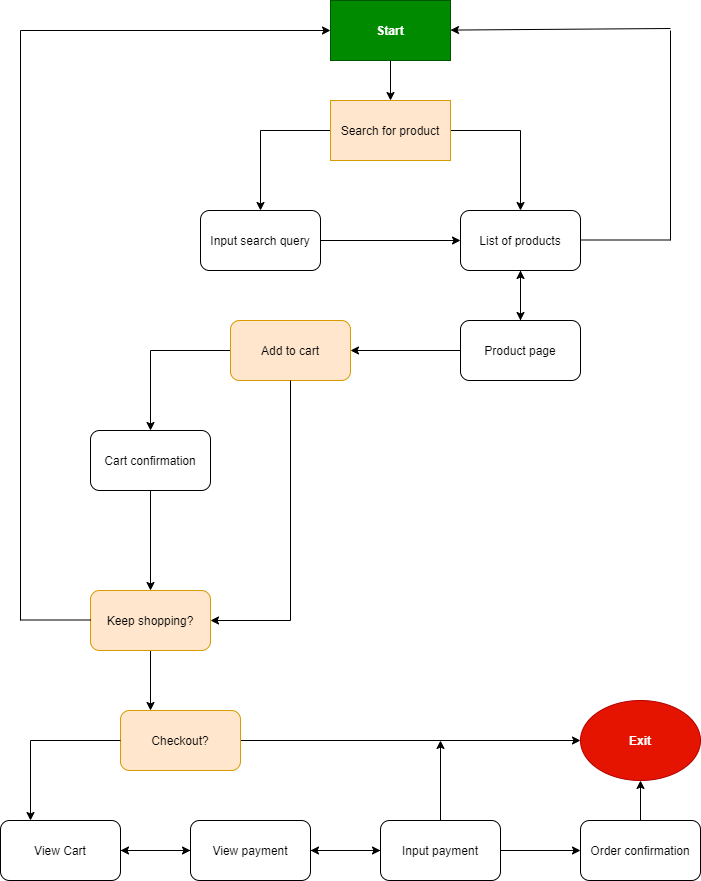

The diagram above was exported from draw.io. Its source (the exported page's mxGraphModel, read from the mxfile embedded in the PNG):
<mxGraphModel dx="972" dy="790" grid="1" gridSize="10" guides="1" tooltips="1" connect="1" arrows="1" fold="1" page="1" pageScale="1" pageWidth="850" pageHeight="1100" math="0" shadow="0">
  <root>
    <mxCell id="0" />
    <mxCell id="1" parent="0" />
    <mxCell id="4" style="edgeStyle=orthogonalEdgeStyle;rounded=0;orthogonalLoop=1;jettySize=auto;html=1;entryX=0.5;entryY=0;entryDx=0;entryDy=0;" edge="1" parent="1" source="2" target="3">
      <mxGeometry relative="1" as="geometry" />
    </mxCell>
    <mxCell id="2" value="Start" style="rounded=0;whiteSpace=wrap;html=1;fillColor=#008a00;strokeColor=#005700;fontColor=#ffffff;fontStyle=1" vertex="1" parent="1">
      <mxGeometry x="340" y="110" width="120" height="60" as="geometry" />
    </mxCell>
    <mxCell id="7" style="edgeStyle=orthogonalEdgeStyle;rounded=0;orthogonalLoop=1;jettySize=auto;html=1;" edge="1" parent="1" source="3" target="5">
      <mxGeometry relative="1" as="geometry" />
    </mxCell>
    <mxCell id="13" style="edgeStyle=orthogonalEdgeStyle;rounded=0;orthogonalLoop=1;jettySize=auto;html=1;" edge="1" parent="1" source="3" target="6">
      <mxGeometry relative="1" as="geometry" />
    </mxCell>
    <mxCell id="3" value="Search for product" style="rounded=0;whiteSpace=wrap;html=1;fillColor=#ffe6cc;strokeColor=#d79b00;fontStyle=0;labelBackgroundColor=none;fontColor=#000000;" vertex="1" parent="1">
      <mxGeometry x="340" y="210" width="120" height="60" as="geometry" />
    </mxCell>
    <mxCell id="8" style="edgeStyle=orthogonalEdgeStyle;rounded=0;orthogonalLoop=1;jettySize=auto;html=1;" edge="1" parent="1" source="5" target="6">
      <mxGeometry relative="1" as="geometry" />
    </mxCell>
    <mxCell id="5" value="Input search query" style="rounded=1;whiteSpace=wrap;html=1;" vertex="1" parent="1">
      <mxGeometry x="210" y="320" width="120" height="60" as="geometry" />
    </mxCell>
    <mxCell id="20" style="edgeStyle=orthogonalEdgeStyle;rounded=0;orthogonalLoop=1;jettySize=auto;html=1;entryX=0.5;entryY=0;entryDx=0;entryDy=0;" edge="1" parent="1" source="6" target="14">
      <mxGeometry relative="1" as="geometry" />
    </mxCell>
    <mxCell id="6" value="List of products" style="rounded=1;whiteSpace=wrap;html=1;" vertex="1" parent="1">
      <mxGeometry x="470" y="320" width="120" height="60" as="geometry" />
    </mxCell>
    <mxCell id="21" style="edgeStyle=orthogonalEdgeStyle;rounded=0;orthogonalLoop=1;jettySize=auto;html=1;" edge="1" parent="1" source="14" target="6">
      <mxGeometry relative="1" as="geometry" />
    </mxCell>
    <mxCell id="25" style="edgeStyle=orthogonalEdgeStyle;rounded=0;orthogonalLoop=1;jettySize=auto;html=1;" edge="1" parent="1" source="14">
      <mxGeometry relative="1" as="geometry">
        <mxPoint x="360" y="460" as="targetPoint" />
      </mxGeometry>
    </mxCell>
    <mxCell id="14" value="Product page" style="rounded=1;whiteSpace=wrap;html=1;" vertex="1" parent="1">
      <mxGeometry x="470" y="430" width="120" height="60" as="geometry" />
    </mxCell>
    <mxCell id="17" value="" style="endArrow=none;html=1;" edge="1" parent="1">
      <mxGeometry width="50" height="50" relative="1" as="geometry">
        <mxPoint x="590" y="349.5" as="sourcePoint" />
        <mxPoint x="680" y="349.5" as="targetPoint" />
      </mxGeometry>
    </mxCell>
    <mxCell id="18" value="" style="endArrow=none;html=1;" edge="1" parent="1">
      <mxGeometry width="50" height="50" relative="1" as="geometry">
        <mxPoint x="680" y="350" as="sourcePoint" />
        <mxPoint x="680" y="140" as="targetPoint" />
      </mxGeometry>
    </mxCell>
    <mxCell id="19" value="" style="endArrow=classic;html=1;" edge="1" parent="1" target="2">
      <mxGeometry width="50" height="50" relative="1" as="geometry">
        <mxPoint x="680" y="138" as="sourcePoint" />
        <mxPoint x="600" y="130" as="targetPoint" />
      </mxGeometry>
    </mxCell>
    <mxCell id="22" value="Yes" style="text;html=1;strokeColor=none;fillColor=none;align=center;verticalAlign=middle;whiteSpace=wrap;rounded=0;fontColor=#FFFFFF;" vertex="1" parent="1">
      <mxGeometry x="290" y="220" width="40" height="20" as="geometry" />
    </mxCell>
    <mxCell id="23" value="No" style="text;html=1;align=center;verticalAlign=middle;resizable=0;points=[];autosize=1;strokeColor=none;fontColor=#FFFFFF;" vertex="1" parent="1">
      <mxGeometry x="480" y="220" width="30" height="20" as="geometry" />
    </mxCell>
    <mxCell id="24" value="Return to home" style="text;html=1;align=center;verticalAlign=middle;resizable=0;points=[];autosize=1;strokeColor=none;fontColor=#FFFFFF;" vertex="1" parent="1">
      <mxGeometry x="540" y="120" width="100" height="20" as="geometry" />
    </mxCell>
    <mxCell id="30" style="edgeStyle=orthogonalEdgeStyle;rounded=0;orthogonalLoop=1;jettySize=auto;html=1;entryX=0.5;entryY=0;entryDx=0;entryDy=0;" edge="1" parent="1" source="27" target="28">
      <mxGeometry relative="1" as="geometry" />
    </mxCell>
    <mxCell id="27" value="Add to cart" style="rounded=1;whiteSpace=wrap;html=1;fillColor=#ffe6cc;strokeColor=#d79b00;fontColor=#000000;" vertex="1" parent="1">
      <mxGeometry x="240" y="430" width="120" height="60" as="geometry" />
    </mxCell>
    <mxCell id="33" style="edgeStyle=orthogonalEdgeStyle;rounded=0;orthogonalLoop=1;jettySize=auto;html=1;" edge="1" parent="1" source="28" target="34">
      <mxGeometry relative="1" as="geometry">
        <mxPoint x="160" y="670" as="targetPoint" />
      </mxGeometry>
    </mxCell>
    <mxCell id="28" value="Cart confirmation" style="rounded=1;whiteSpace=wrap;html=1;" vertex="1" parent="1">
      <mxGeometry x="100" y="540" width="120" height="60" as="geometry" />
    </mxCell>
    <mxCell id="49" style="edgeStyle=orthogonalEdgeStyle;rounded=0;orthogonalLoop=1;jettySize=auto;html=1;entryX=0.25;entryY=0;entryDx=0;entryDy=0;" edge="1" parent="1" source="34" target="48">
      <mxGeometry relative="1" as="geometry" />
    </mxCell>
    <mxCell id="34" value="Keep shopping?" style="rounded=1;whiteSpace=wrap;html=1;fillColor=#ffe6cc;strokeColor=#d79b00;fontColor=#000000;" vertex="1" parent="1">
      <mxGeometry x="100" y="700" width="120" height="60" as="geometry" />
    </mxCell>
    <mxCell id="36" value="" style="endArrow=none;html=1;" edge="1" parent="1">
      <mxGeometry width="50" height="50" relative="1" as="geometry">
        <mxPoint x="30" y="729.5" as="sourcePoint" />
        <mxPoint x="100" y="729.5" as="targetPoint" />
      </mxGeometry>
    </mxCell>
    <mxCell id="38" value="" style="endArrow=none;html=1;" edge="1" parent="1">
      <mxGeometry width="50" height="50" relative="1" as="geometry">
        <mxPoint x="30" y="730" as="sourcePoint" />
        <mxPoint x="30" y="140" as="targetPoint" />
      </mxGeometry>
    </mxCell>
    <mxCell id="39" value="" style="endArrow=classic;html=1;entryX=0;entryY=0.5;entryDx=0;entryDy=0;" edge="1" parent="1" target="2">
      <mxGeometry width="50" height="50" relative="1" as="geometry">
        <mxPoint x="30" y="140" as="sourcePoint" />
        <mxPoint x="80" y="90" as="targetPoint" />
      </mxGeometry>
    </mxCell>
    <mxCell id="40" value="Yes" style="text;html=1;strokeColor=none;fillColor=none;align=center;verticalAlign=middle;whiteSpace=wrap;rounded=0;fontColor=#FFFFFF;" vertex="1" parent="1">
      <mxGeometry x="50" y="710" width="40" height="20" as="geometry" />
    </mxCell>
    <mxCell id="41" value="Yes" style="text;html=1;strokeColor=none;fillColor=none;align=center;verticalAlign=middle;whiteSpace=wrap;rounded=0;fontColor=#FFFFFF;" vertex="1" parent="1">
      <mxGeometry x="180" y="440" width="40" height="20" as="geometry" />
    </mxCell>
    <mxCell id="44" value="" style="endArrow=none;html=1;" edge="1" parent="1">
      <mxGeometry width="50" height="50" relative="1" as="geometry">
        <mxPoint x="300" y="730" as="sourcePoint" />
        <mxPoint x="300" y="490" as="targetPoint" />
      </mxGeometry>
    </mxCell>
    <mxCell id="45" value="" style="endArrow=classic;html=1;entryX=1;entryY=0.5;entryDx=0;entryDy=0;" edge="1" parent="1" target="34">
      <mxGeometry width="50" height="50" relative="1" as="geometry">
        <mxPoint x="300" y="730" as="sourcePoint" />
        <mxPoint x="350" y="680" as="targetPoint" />
      </mxGeometry>
    </mxCell>
    <mxCell id="46" value="No" style="text;html=1;strokeColor=none;fillColor=none;align=center;verticalAlign=middle;whiteSpace=wrap;rounded=0;fontColor=#FFFFFF;" vertex="1" parent="1">
      <mxGeometry x="300" y="570" width="40" height="20" as="geometry" />
    </mxCell>
    <mxCell id="52" style="edgeStyle=orthogonalEdgeStyle;rounded=0;orthogonalLoop=1;jettySize=auto;html=1;" edge="1" parent="1" source="48" target="51">
      <mxGeometry relative="1" as="geometry" />
    </mxCell>
    <mxCell id="48" value="Checkout?" style="rounded=1;whiteSpace=wrap;html=1;fillColor=#ffe6cc;strokeColor=#d79b00;fontColor=#000000;" vertex="1" parent="1">
      <mxGeometry x="130" y="820" width="120" height="60" as="geometry" />
    </mxCell>
    <mxCell id="50" value="No" style="text;html=1;strokeColor=none;fillColor=none;align=center;verticalAlign=middle;whiteSpace=wrap;rounded=0;fontColor=#FFFFFF;" vertex="1" parent="1">
      <mxGeometry x="160" y="780" width="40" height="20" as="geometry" />
    </mxCell>
    <mxCell id="51" value="Exit" style="ellipse;whiteSpace=wrap;html=1;fillColor=#e51400;strokeColor=#B20000;fontColor=#ffffff;fontStyle=1" vertex="1" parent="1">
      <mxGeometry x="590" y="810" width="120" height="80" as="geometry" />
    </mxCell>
    <mxCell id="53" value="No" style="text;html=1;strokeColor=none;fillColor=none;align=center;verticalAlign=middle;whiteSpace=wrap;rounded=0;fontColor=#FFFFFF;" vertex="1" parent="1">
      <mxGeometry x="320" y="830" width="40" height="20" as="geometry" />
    </mxCell>
    <mxCell id="63" style="edgeStyle=orthogonalEdgeStyle;rounded=0;orthogonalLoop=1;jettySize=auto;html=1;" edge="1" parent="1" source="54">
      <mxGeometry relative="1" as="geometry">
        <mxPoint x="200" y="960" as="targetPoint" />
      </mxGeometry>
    </mxCell>
    <mxCell id="54" value="View Cart" style="rounded=1;whiteSpace=wrap;html=1;" vertex="1" parent="1">
      <mxGeometry x="10" y="930" width="120" height="60" as="geometry" />
    </mxCell>
    <mxCell id="61" style="edgeStyle=orthogonalEdgeStyle;rounded=0;orthogonalLoop=1;jettySize=auto;html=1;entryX=0;entryY=0.5;entryDx=0;entryDy=0;" edge="1" parent="1" source="55" target="56">
      <mxGeometry relative="1" as="geometry" />
    </mxCell>
    <mxCell id="62" style="edgeStyle=orthogonalEdgeStyle;rounded=0;orthogonalLoop=1;jettySize=auto;html=1;entryX=1;entryY=0.5;entryDx=0;entryDy=0;" edge="1" parent="1" source="55" target="54">
      <mxGeometry relative="1" as="geometry" />
    </mxCell>
    <mxCell id="55" value="View payment" style="rounded=1;whiteSpace=wrap;html=1;" vertex="1" parent="1">
      <mxGeometry x="200" y="930" width="120" height="60" as="geometry" />
    </mxCell>
    <mxCell id="59" style="edgeStyle=orthogonalEdgeStyle;rounded=0;orthogonalLoop=1;jettySize=auto;html=1;" edge="1" parent="1" source="56" target="57">
      <mxGeometry relative="1" as="geometry" />
    </mxCell>
    <mxCell id="60" style="edgeStyle=orthogonalEdgeStyle;rounded=0;orthogonalLoop=1;jettySize=auto;html=1;entryX=1;entryY=0.5;entryDx=0;entryDy=0;" edge="1" parent="1" source="56" target="55">
      <mxGeometry relative="1" as="geometry" />
    </mxCell>
    <mxCell id="69" style="edgeStyle=orthogonalEdgeStyle;rounded=0;orthogonalLoop=1;jettySize=auto;html=1;fontColor=#000000;" edge="1" parent="1" source="56">
      <mxGeometry relative="1" as="geometry">
        <mxPoint x="450" y="850" as="targetPoint" />
      </mxGeometry>
    </mxCell>
    <mxCell id="56" value="Input payment" style="rounded=1;whiteSpace=wrap;html=1;" vertex="1" parent="1">
      <mxGeometry x="390" y="930" width="120" height="60" as="geometry" />
    </mxCell>
    <mxCell id="58" style="edgeStyle=orthogonalEdgeStyle;rounded=0;orthogonalLoop=1;jettySize=auto;html=1;entryX=0.5;entryY=1;entryDx=0;entryDy=0;" edge="1" parent="1" source="57" target="51">
      <mxGeometry relative="1" as="geometry" />
    </mxCell>
    <mxCell id="57" value="Order confirmation" style="rounded=1;whiteSpace=wrap;html=1;" vertex="1" parent="1">
      <mxGeometry x="590" y="930" width="120" height="60" as="geometry" />
    </mxCell>
    <mxCell id="65" value="" style="endArrow=none;html=1;" edge="1" parent="1">
      <mxGeometry width="50" height="50" relative="1" as="geometry">
        <mxPoint x="40" y="850" as="sourcePoint" />
        <mxPoint x="130" y="850" as="targetPoint" />
      </mxGeometry>
    </mxCell>
    <mxCell id="66" value="" style="endArrow=classic;html=1;entryX=0.25;entryY=0;entryDx=0;entryDy=0;" edge="1" parent="1" target="54">
      <mxGeometry width="50" height="50" relative="1" as="geometry">
        <mxPoint x="40" y="850" as="sourcePoint" />
        <mxPoint x="110" y="800" as="targetPoint" />
      </mxGeometry>
    </mxCell>
    <mxCell id="67" value="Yes" style="text;html=1;strokeColor=none;fillColor=none;align=center;verticalAlign=middle;whiteSpace=wrap;rounded=0;fontColor=#FFFFFF;" vertex="1" parent="1">
      <mxGeometry x="60" y="830" width="40" height="20" as="geometry" />
    </mxCell>
    <mxCell id="70" value="&lt;font color=&quot;#ffffff&quot;&gt;Invalid payment&lt;/font&gt;" style="text;html=1;strokeColor=none;fillColor=none;align=center;verticalAlign=middle;whiteSpace=wrap;rounded=0;labelBackgroundColor=none;fontColor=#000000;" vertex="1" parent="1">
      <mxGeometry x="450" y="880" width="90" height="20" as="geometry" />
    </mxCell>
    <mxCell id="71" value="&lt;font color=&quot;#ffffff&quot;&gt;Valid&lt;/font&gt;" style="text;html=1;align=center;verticalAlign=middle;resizable=0;points=[];autosize=1;strokeColor=none;fontColor=#000000;" vertex="1" parent="1">
      <mxGeometry x="530" y="940" width="40" height="20" as="geometry" />
    </mxCell>
  </root>
</mxGraphModel>